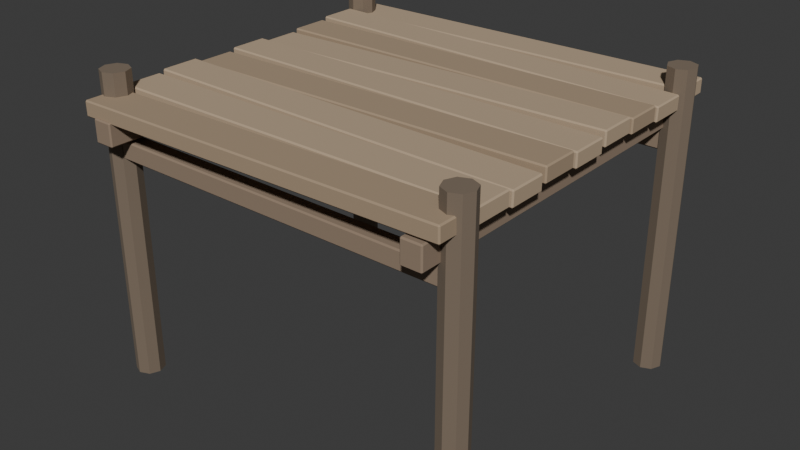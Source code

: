# Source: dock-square.blend  (saved by Blender 5.1.30; exported with 4.5.12 LTS)
import bpy
from mathutils import Matrix  # noqa: F401  (used for matrix-valued properties, if any)

bpy.ops.wm.read_factory_settings(use_empty=True)
scene = bpy.context.scene
scene.name = 'Scene'

# ---- collections
col_collection = bpy.data.collections.new('Collection'); scene.collection.children.link(col_collection)

# ---- materials (node trees are filled in below, after node groups)
mat_mat_dock_plank_dark = bpy.data.materials.new('mat_dock_plank_dark')
mat_mat_dock_plank_dark.diffuse_color = (0.392, 0.29, 0.192, 1.0)
mat_mat_dock_plank = bpy.data.materials.new('mat_dock_plank')
mat_mat_dock_plank.diffuse_color = (0.478, 0.361, 0.243, 1.0)
mat_mat_dock_beam = bpy.data.materials.new('mat_dock_beam')
mat_mat_dock_beam.diffuse_color = (0.29, 0.212, 0.149, 1.0)
mat_mat_dock_post = bpy.data.materials.new('mat_dock_post')
mat_mat_dock_post.diffuse_color = (0.2, 0.153, 0.11, 1.0)

# ---- material node trees
mat_mat_dock_plank_dark.use_nodes = True; mat_mat_dock_plank_dark.node_tree.nodes.clear()
_N = mat_mat_dock_plank_dark.node_tree.nodes; _L = mat_mat_dock_plank_dark.node_tree.links
n0 = _N.new('ShaderNodeBsdfPrincipled'); n0.name = 'Principled BSDF'; n0.location = (-200, 100)
n0.inputs[0].default_value = (0.392, 0.29, 0.192, 1.0)
n0.inputs[2].default_value = 1.0
n1 = _N.new('ShaderNodeOutputMaterial'); n1.name = 'Material Output'; n1.location = (200, 100)
_L.new(n0.outputs[0], n1.inputs[0])
n1.is_active_output = True
mat_mat_dock_plank.use_nodes = True; mat_mat_dock_plank.node_tree.nodes.clear()
_N = mat_mat_dock_plank.node_tree.nodes; _L = mat_mat_dock_plank.node_tree.links
n0 = _N.new('ShaderNodeBsdfPrincipled'); n0.name = 'Principled BSDF'; n0.location = (-200, 100)
n0.inputs[0].default_value = (0.478, 0.361, 0.243, 1.0)
n0.inputs[2].default_value = 1.0
n1 = _N.new('ShaderNodeOutputMaterial'); n1.name = 'Material Output'; n1.location = (200, 100)
_L.new(n0.outputs[0], n1.inputs[0])
n1.is_active_output = True
mat_mat_dock_beam.use_nodes = True; mat_mat_dock_beam.node_tree.nodes.clear()
_N = mat_mat_dock_beam.node_tree.nodes; _L = mat_mat_dock_beam.node_tree.links
n0 = _N.new('ShaderNodeBsdfPrincipled'); n0.name = 'Principled BSDF'; n0.location = (-200, 100)
n0.inputs[0].default_value = (0.29, 0.212, 0.149, 1.0)
n0.inputs[2].default_value = 1.0
n1 = _N.new('ShaderNodeOutputMaterial'); n1.name = 'Material Output'; n1.location = (200, 100)
_L.new(n0.outputs[0], n1.inputs[0])
n1.is_active_output = True
mat_mat_dock_post.use_nodes = True; mat_mat_dock_post.node_tree.nodes.clear()
_N = mat_mat_dock_post.node_tree.nodes; _L = mat_mat_dock_post.node_tree.links
n0 = _N.new('ShaderNodeBsdfPrincipled'); n0.name = 'Principled BSDF'; n0.location = (-200, 100)
n0.inputs[0].default_value = (0.2, 0.153, 0.11, 1.0)
n0.inputs[2].default_value = 1.0
n1 = _N.new('ShaderNodeOutputMaterial'); n1.name = 'Material Output'; n1.location = (200, 100)
_L.new(n0.outputs[0], n1.inputs[0])
n1.is_active_output = True

# ---- world
world_world = bpy.data.worlds.new('World'); scene.world = world_world
world_world.use_nodes = True; world_world.node_tree.nodes.clear()
_N = world_world.node_tree.nodes; _L = world_world.node_tree.links
n0 = _N.new('ShaderNodeOutputWorld'); n0.name = 'World Output'; n0.location = (200, 100)
n1 = _N.new('ShaderNodeBackground'); n1.name = 'Background'; n1.location = (-200, 100)
n1.inputs[0].default_value = (0.05088, 0.05088, 0.05088, 1.0)
_L.new(n1.outputs[0], n0.inputs[0])
n0.is_active_output = True
world_world.color = (0.05088, 0.05088, 0.05088)
world_world.sun_shadow_jitter_overblur = 0.0

# ---- meshes
me_cube = bpy.data.meshes.new('Cube')
me_cube.from_pydata([(-1.499, -0.1517, -0.08094), (-1.501, -0.1517, 0.03905), (-1.499, 0.1517, -0.08094), (-1.501, 0.1517, 0.03905), (1.501, -0.1517, -0.03905), (1.499, -0.1517, 0.08094), (1.501, 0.1517, -0.03905), (1.499, 0.1517, 0.08094)], [], [(0, 1, 3, 2), (2, 3, 7, 6), (6, 7, 5, 4), (4, 5, 1, 0), (2, 6, 4, 0), (7, 3, 1, 5)])
_uv = me_cube.uv_layers.new(name='UVMap')
_uv.uv.foreach_set('vector', [0.375, 0.0, 0.625, 0.0, 0.625, 0.25, 0.375, 0.25, 0.375, 0.25, 0.625, 0.25, 0.625, 0.5, 0.375, 0.5, 0.375, 0.5, 0.625, 0.5, 0.625, 0.75, 0.375, 0.75, 0.375, 0.75, 0.625, 0.75, 0.625, 1.0, 0.375, 1.0, 0.125, 0.5, 0.375, 0.5, 0.375, 0.75, 0.125, 0.75, 0.625, 0.5, 0.875, 0.5, 0.875, 0.75, 0.625, 0.75])
me_cube.materials.append(mat_mat_dock_plank_dark)
me_cube.update()
me_cube_001 = bpy.data.meshes.new('Cube.001')
me_cube_001.from_pydata([(-1.5, -0.1517, -0.06), (-1.5, -0.1517, 0.06), (-1.5, 0.1517, -0.06), (-1.5, 0.1517, 0.06), (1.5, -0.1517, -0.06), (1.5, -0.1517, 0.06), (1.5, 0.1517, -0.06), (1.5, 0.1517, 0.06)], [], [(0, 1, 3, 2), (2, 3, 7, 6), (6, 7, 5, 4), (4, 5, 1, 0), (2, 6, 4, 0), (7, 3, 1, 5)])
_uv = me_cube_001.uv_layers.new(name='UVMap')
_uv.uv.foreach_set('vector', [0.375, 0.0, 0.625, 0.0, 0.625, 0.25, 0.375, 0.25, 0.375, 0.25, 0.625, 0.25, 0.625, 0.5, 0.375, 0.5, 0.375, 0.5, 0.625, 0.5, 0.625, 0.75, 0.375, 0.75, 0.375, 0.75, 0.625, 0.75, 0.625, 1.0, 0.375, 1.0, 0.125, 0.5, 0.375, 0.5, 0.375, 0.75, 0.125, 0.75, 0.625, 0.5, 0.875, 0.5, 0.875, 0.75, 0.625, 0.75])
me_cube_001.materials.append(mat_mat_dock_plank)
me_cube_001.update()
me_cube_002 = bpy.data.meshes.new('Cube.002')
me_cube_002.from_pydata([(-1.501, -0.1517, -0.03905), (-1.499, -0.1517, 0.08094), (-1.501, 0.1517, -0.03905), (-1.499, 0.1517, 0.08094), (1.499, -0.1517, -0.08094), (1.501, -0.1517, 0.03905), (1.499, 0.1517, -0.08094), (1.501, 0.1517, 0.03905)], [], [(0, 1, 3, 2), (2, 3, 7, 6), (6, 7, 5, 4), (4, 5, 1, 0), (2, 6, 4, 0), (7, 3, 1, 5)])
_uv = me_cube_002.uv_layers.new(name='UVMap')
_uv.uv.foreach_set('vector', [0.375, 0.0, 0.625, 0.0, 0.625, 0.25, 0.375, 0.25, 0.375, 0.25, 0.625, 0.25, 0.625, 0.5, 0.375, 0.5, 0.375, 0.5, 0.625, 0.5, 0.625, 0.75, 0.375, 0.75, 0.375, 0.75, 0.625, 0.75, 0.625, 1.0, 0.375, 1.0, 0.125, 0.5, 0.375, 0.5, 0.375, 0.75, 0.125, 0.75, 0.625, 0.5, 0.875, 0.5, 0.875, 0.75, 0.625, 0.75])
me_cube_002.materials.append(mat_mat_dock_plank)
me_cube_002.update()
me_cube_003 = bpy.data.meshes.new('Cube.003')
me_cube_003.from_pydata([(-1.5, -0.1517, -0.07047), (-1.5, -0.1517, 0.04953), (-1.5, 0.1517, -0.07047), (-1.5, 0.1517, 0.04953), (1.5, -0.1517, -0.04953), (1.5, -0.1517, 0.07047), (1.5, 0.1517, -0.04953), (1.5, 0.1517, 0.07047)], [], [(0, 1, 3, 2), (2, 3, 7, 6), (6, 7, 5, 4), (4, 5, 1, 0), (2, 6, 4, 0), (7, 3, 1, 5)])
_uv = me_cube_003.uv_layers.new(name='UVMap')
_uv.uv.foreach_set('vector', [0.375, 0.0, 0.625, 0.0, 0.625, 0.25, 0.375, 0.25, 0.375, 0.25, 0.625, 0.25, 0.625, 0.5, 0.375, 0.5, 0.375, 0.5, 0.625, 0.5, 0.625, 0.75, 0.375, 0.75, 0.375, 0.75, 0.625, 0.75, 0.625, 1.0, 0.375, 1.0, 0.125, 0.5, 0.375, 0.5, 0.375, 0.75, 0.125, 0.75, 0.625, 0.5, 0.875, 0.5, 0.875, 0.75, 0.625, 0.75])
me_cube_003.materials.append(mat_mat_dock_plank_dark)
me_cube_003.update()
me_cube_004 = bpy.data.meshes.new('Cube.004')
me_cube_004.from_pydata([(-1.5, -0.1517, -0.04953), (-1.5, -0.1517, 0.07047), (-1.5, 0.1517, -0.04953), (-1.5, 0.1517, 0.07047), (1.5, -0.1517, -0.07047), (1.5, -0.1517, 0.04953), (1.5, 0.1517, -0.07047), (1.5, 0.1517, 0.04953)], [], [(0, 1, 3, 2), (2, 3, 7, 6), (6, 7, 5, 4), (4, 5, 1, 0), (2, 6, 4, 0), (7, 3, 1, 5)])
_uv = me_cube_004.uv_layers.new(name='UVMap')
_uv.uv.foreach_set('vector', [0.375, 0.0, 0.625, 0.0, 0.625, 0.25, 0.375, 0.25, 0.375, 0.25, 0.625, 0.25, 0.625, 0.5, 0.375, 0.5, 0.375, 0.5, 0.625, 0.5, 0.625, 0.75, 0.375, 0.75, 0.375, 0.75, 0.625, 0.75, 0.625, 1.0, 0.375, 1.0, 0.125, 0.5, 0.375, 0.5, 0.375, 0.75, 0.125, 0.75, 0.625, 0.5, 0.875, 0.5, 0.875, 0.75, 0.625, 0.75])
me_cube_004.materials.append(mat_mat_dock_plank)
me_cube_004.update()
me_cube_005 = bpy.data.meshes.new('Cube.005')
me_cube_005.from_pydata([(-1.499, -0.1517, -0.08094), (-1.501, -0.1517, 0.03905), (-1.499, 0.1517, -0.08094), (-1.501, 0.1517, 0.03905), (1.501, -0.1517, -0.03905), (1.499, -0.1517, 0.08094), (1.501, 0.1517, -0.03905), (1.499, 0.1517, 0.08094)], [], [(0, 1, 3, 2), (2, 3, 7, 6), (6, 7, 5, 4), (4, 5, 1, 0), (2, 6, 4, 0), (7, 3, 1, 5)])
_uv = me_cube_005.uv_layers.new(name='UVMap')
_uv.uv.foreach_set('vector', [0.375, 0.0, 0.625, 0.0, 0.625, 0.25, 0.375, 0.25, 0.375, 0.25, 0.625, 0.25, 0.625, 0.5, 0.375, 0.5, 0.375, 0.5, 0.625, 0.5, 0.625, 0.75, 0.375, 0.75, 0.375, 0.75, 0.625, 0.75, 0.625, 1.0, 0.375, 1.0, 0.125, 0.5, 0.375, 0.5, 0.375, 0.75, 0.125, 0.75, 0.625, 0.5, 0.875, 0.5, 0.875, 0.75, 0.625, 0.75])
me_cube_005.materials.append(mat_mat_dock_plank)
me_cube_005.update()
me_cube_006 = bpy.data.meshes.new('Cube.006')
me_cube_006.from_pydata([(-1.5, -0.1517, -0.06), (-1.5, -0.1517, 0.06), (-1.5, 0.1517, -0.06), (-1.5, 0.1517, 0.06), (1.5, -0.1517, -0.06), (1.5, -0.1517, 0.06), (1.5, 0.1517, -0.06), (1.5, 0.1517, 0.06)], [], [(0, 1, 3, 2), (2, 3, 7, 6), (6, 7, 5, 4), (4, 5, 1, 0), (2, 6, 4, 0), (7, 3, 1, 5)])
_uv = me_cube_006.uv_layers.new(name='UVMap')
_uv.uv.foreach_set('vector', [0.375, 0.0, 0.625, 0.0, 0.625, 0.25, 0.375, 0.25, 0.375, 0.25, 0.625, 0.25, 0.625, 0.5, 0.375, 0.5, 0.375, 0.5, 0.625, 0.5, 0.625, 0.75, 0.375, 0.75, 0.375, 0.75, 0.625, 0.75, 0.625, 1.0, 0.375, 1.0, 0.125, 0.5, 0.375, 0.5, 0.375, 0.75, 0.125, 0.75, 0.625, 0.5, 0.875, 0.5, 0.875, 0.75, 0.625, 0.75])
me_cube_006.materials.append(mat_mat_dock_plank_dark)
me_cube_006.update()
me_cube_007 = bpy.data.meshes.new('Cube.007')
me_cube_007.from_pydata([(-1.501, -0.1517, -0.03905), (-1.499, -0.1517, 0.08094), (-1.501, 0.1517, -0.03905), (-1.499, 0.1517, 0.08094), (1.499, -0.1517, -0.08094), (1.501, -0.1517, 0.03905), (1.499, 0.1517, -0.08094), (1.501, 0.1517, 0.03905)], [], [(0, 1, 3, 2), (2, 3, 7, 6), (6, 7, 5, 4), (4, 5, 1, 0), (2, 6, 4, 0), (7, 3, 1, 5)])
_uv = me_cube_007.uv_layers.new(name='UVMap')
_uv.uv.foreach_set('vector', [0.375, 0.0, 0.625, 0.0, 0.625, 0.25, 0.375, 0.25, 0.375, 0.25, 0.625, 0.25, 0.625, 0.5, 0.375, 0.5, 0.375, 0.5, 0.625, 0.5, 0.625, 0.75, 0.375, 0.75, 0.375, 0.75, 0.625, 0.75, 0.625, 1.0, 0.375, 1.0, 0.125, 0.5, 0.375, 0.5, 0.375, 0.75, 0.125, 0.75, 0.625, 0.5, 0.875, 0.5, 0.875, 0.75, 0.625, 0.75])
me_cube_007.materials.append(mat_mat_dock_plank)
me_cube_007.update()
me_cube_008 = bpy.data.meshes.new('Cube.008')
me_cube_008.from_pydata([(-1.5, -0.1517, -0.07047), (-1.5, -0.1517, 0.04953), (-1.5, 0.1517, -0.07047), (-1.5, 0.1517, 0.04953), (1.5, -0.1517, -0.04953), (1.5, -0.1517, 0.07047), (1.5, 0.1517, -0.04953), (1.5, 0.1517, 0.07047)], [], [(0, 1, 3, 2), (2, 3, 7, 6), (6, 7, 5, 4), (4, 5, 1, 0), (2, 6, 4, 0), (7, 3, 1, 5)])
_uv = me_cube_008.uv_layers.new(name='UVMap')
_uv.uv.foreach_set('vector', [0.375, 0.0, 0.625, 0.0, 0.625, 0.25, 0.375, 0.25, 0.375, 0.25, 0.625, 0.25, 0.625, 0.5, 0.375, 0.5, 0.375, 0.5, 0.625, 0.5, 0.625, 0.75, 0.375, 0.75, 0.375, 0.75, 0.625, 0.75, 0.625, 1.0, 0.375, 1.0, 0.125, 0.5, 0.375, 0.5, 0.375, 0.75, 0.125, 0.75, 0.625, 0.5, 0.875, 0.5, 0.875, 0.75, 0.625, 0.75])
me_cube_008.materials.append(mat_mat_dock_plank)
me_cube_008.update()
me_cube_009 = bpy.data.meshes.new('Cube.009')
me_cube_009.from_pydata([(-0.08, -1.5, -0.09), (-0.08, -1.5, 0.09), (-0.08, 1.5, -0.09), (-0.08, 1.5, 0.09), (0.08, -1.5, -0.09), (0.08, -1.5, 0.09), (0.08, 1.5, -0.09), (0.08, 1.5, 0.09)], [], [(0, 1, 3, 2), (2, 3, 7, 6), (6, 7, 5, 4), (4, 5, 1, 0), (2, 6, 4, 0), (7, 3, 1, 5)])
_uv = me_cube_009.uv_layers.new(name='UVMap')
_uv.uv.foreach_set('vector', [0.375, 0.0, 0.625, 0.0, 0.625, 0.25, 0.375, 0.25, 0.375, 0.25, 0.625, 0.25, 0.625, 0.5, 0.375, 0.5, 0.375, 0.5, 0.625, 0.5, 0.625, 0.75, 0.375, 0.75, 0.375, 0.75, 0.625, 0.75, 0.625, 1.0, 0.375, 1.0, 0.125, 0.5, 0.375, 0.5, 0.375, 0.75, 0.125, 0.75, 0.625, 0.5, 0.875, 0.5, 0.875, 0.75, 0.625, 0.75])
me_cube_009.materials.append(mat_mat_dock_beam)
me_cube_009.update()
me_cube_010 = bpy.data.meshes.new('Cube.010')
me_cube_010.from_pydata([(-0.08, -1.5, -0.09), (-0.08, -1.5, 0.09), (-0.08, 1.5, -0.09), (-0.08, 1.5, 0.09), (0.08, -1.5, -0.09), (0.08, -1.5, 0.09), (0.08, 1.5, -0.09), (0.08, 1.5, 0.09)], [], [(0, 1, 3, 2), (2, 3, 7, 6), (6, 7, 5, 4), (4, 5, 1, 0), (2, 6, 4, 0), (7, 3, 1, 5)])
_uv = me_cube_010.uv_layers.new(name='UVMap')
_uv.uv.foreach_set('vector', [0.375, 0.0, 0.625, 0.0, 0.625, 0.25, 0.375, 0.25, 0.375, 0.25, 0.625, 0.25, 0.625, 0.5, 0.375, 0.5, 0.375, 0.5, 0.625, 0.5, 0.625, 0.75, 0.375, 0.75, 0.375, 0.75, 0.625, 0.75, 0.625, 1.0, 0.375, 1.0, 0.125, 0.5, 0.375, 0.5, 0.375, 0.75, 0.125, 0.75, 0.625, 0.5, 0.875, 0.5, 0.875, 0.75, 0.625, 0.75])
me_cube_010.materials.append(mat_mat_dock_beam)
me_cube_010.update()
me_cylinder = bpy.data.meshes.new('Cylinder')
me_cylinder.from_pydata([(0.0, 0.11, -1.2), (0.0, 0.11, 1.2), (0.07778, 0.07778, -1.2), (0.07778, 0.07778, 1.2), (0.11, 0.0, -1.2), (0.11, 0.0, 1.2), (0.07778, -0.07778, -1.2), (0.07778, -0.07778, 1.2), (0.0, -0.11, -1.2), (0.0, -0.11, 1.2), (-0.07778, -0.07778, -1.2), (-0.07778, -0.07778, 1.2), (-0.11, 0.0, -1.2), (-0.11, 0.0, 1.2), (-0.07778, 0.07778, -1.2), (-0.07778, 0.07778, 1.2)], [], [(0, 1, 3, 2), (2, 3, 5, 4), (4, 5, 7, 6), (6, 7, 9, 8), (8, 9, 11, 10), (10, 11, 13, 12), (3, 1, 15, 13, 11, 9, 7, 5), (12, 13, 15, 14), (14, 15, 1, 0), (0, 2, 4, 6, 8, 10, 12, 14)])
_uv = me_cylinder.uv_layers.new(name='UVMap')
_uv.uv.foreach_set('vector', [1.0, 0.5, 1.0, 1.0, 0.875, 1.0, 0.875, 0.5, 0.875, 0.5, 0.875, 1.0, 0.75, 1.0, 0.75, 0.5, 0.75, 0.5, 0.75, 1.0, 0.625, 1.0, 0.625, 0.5, 0.625, 0.5, 0.625, 1.0, 0.5, 1.0, 0.5, 0.5, 0.5, 0.5, 0.5, 1.0, 0.375, 1.0, 0.375, 0.5, 0.375, 0.5, 0.375, 1.0, 0.25, 1.0, 0.25, 0.5, 0.4197, 0.4197, 0.25, 0.49, 0.08029, 0.4197, 0.01, 0.25, 0.08029, 0.08029, 0.25, 0.01, 0.4197, 0.08029, 0.49, 0.25, 0.25, 0.5, 0.25, 1.0, 0.125, 1.0, 0.125, 0.5, 0.125, 0.5, 0.125, 1.0, 0.0, 1.0, 0.0, 0.5, 0.75, 0.49, 0.9197, 0.4197, 0.99, 0.25, 0.9197, 0.08029, 0.75, 0.01, 0.5803, 0.08029, 0.51, 0.25, 0.5803, 0.4197])
me_cylinder.materials.append(mat_mat_dock_post)
me_cylinder.update()
me_cylinder_001 = bpy.data.meshes.new('Cylinder.001')
me_cylinder_001.from_pydata([(0.0, 0.11, -1.2), (0.0, 0.11, 1.2), (0.07778, 0.07778, -1.2), (0.07778, 0.07778, 1.2), (0.11, 0.0, -1.2), (0.11, 0.0, 1.2), (0.07778, -0.07778, -1.2), (0.07778, -0.07778, 1.2), (0.0, -0.11, -1.2), (0.0, -0.11, 1.2), (-0.07778, -0.07778, -1.2), (-0.07778, -0.07778, 1.2), (-0.11, 0.0, -1.2), (-0.11, 0.0, 1.2), (-0.07778, 0.07778, -1.2), (-0.07778, 0.07778, 1.2)], [], [(0, 1, 3, 2), (2, 3, 5, 4), (4, 5, 7, 6), (6, 7, 9, 8), (8, 9, 11, 10), (10, 11, 13, 12), (3, 1, 15, 13, 11, 9, 7, 5), (12, 13, 15, 14), (14, 15, 1, 0), (0, 2, 4, 6, 8, 10, 12, 14)])
_uv = me_cylinder_001.uv_layers.new(name='UVMap')
_uv.uv.foreach_set('vector', [1.0, 0.5, 1.0, 1.0, 0.875, 1.0, 0.875, 0.5, 0.875, 0.5, 0.875, 1.0, 0.75, 1.0, 0.75, 0.5, 0.75, 0.5, 0.75, 1.0, 0.625, 1.0, 0.625, 0.5, 0.625, 0.5, 0.625, 1.0, 0.5, 1.0, 0.5, 0.5, 0.5, 0.5, 0.5, 1.0, 0.375, 1.0, 0.375, 0.5, 0.375, 0.5, 0.375, 1.0, 0.25, 1.0, 0.25, 0.5, 0.4197, 0.4197, 0.25, 0.49, 0.08029, 0.4197, 0.01, 0.25, 0.08029, 0.08029, 0.25, 0.01, 0.4197, 0.08029, 0.49, 0.25, 0.25, 0.5, 0.25, 1.0, 0.125, 1.0, 0.125, 0.5, 0.125, 0.5, 0.125, 1.0, 0.0, 1.0, 0.0, 0.5, 0.75, 0.49, 0.9197, 0.4197, 0.99, 0.25, 0.9197, 0.08029, 0.75, 0.01, 0.5803, 0.08029, 0.51, 0.25, 0.5803, 0.4197])
me_cylinder_001.materials.append(mat_mat_dock_post)
me_cylinder_001.update()
me_cube_011 = bpy.data.meshes.new('Cube.011')
me_cube_011.from_pydata([(-1.5, -0.07, -0.07), (-1.5, -0.07, 0.07), (-1.5, 0.07, -0.07), (-1.5, 0.07, 0.07), (1.5, -0.07, -0.07), (1.5, -0.07, 0.07), (1.5, 0.07, -0.07), (1.5, 0.07, 0.07)], [], [(0, 1, 3, 2), (2, 3, 7, 6), (6, 7, 5, 4), (4, 5, 1, 0), (2, 6, 4, 0), (7, 3, 1, 5)])
_uv = me_cube_011.uv_layers.new(name='UVMap')
_uv.uv.foreach_set('vector', [0.375, 0.0, 0.625, 0.0, 0.625, 0.25, 0.375, 0.25, 0.375, 0.25, 0.625, 0.25, 0.625, 0.5, 0.375, 0.5, 0.375, 0.5, 0.625, 0.5, 0.625, 0.75, 0.375, 0.75, 0.375, 0.75, 0.625, 0.75, 0.625, 1.0, 0.375, 1.0, 0.125, 0.5, 0.375, 0.5, 0.375, 0.75, 0.125, 0.75, 0.625, 0.5, 0.875, 0.5, 0.875, 0.75, 0.625, 0.75])
me_cube_011.materials.append(mat_mat_dock_beam)
me_cube_011.update()
me_cylinder_002 = bpy.data.meshes.new('Cylinder.002')
me_cylinder_002.from_pydata([(0.0, 0.11, -1.2), (0.0, 0.11, 1.2), (0.07778, 0.07778, -1.2), (0.07778, 0.07778, 1.2), (0.11, 0.0, -1.2), (0.11, 0.0, 1.2), (0.07778, -0.07778, -1.2), (0.07778, -0.07778, 1.2), (0.0, -0.11, -1.2), (0.0, -0.11, 1.2), (-0.07778, -0.07778, -1.2), (-0.07778, -0.07778, 1.2), (-0.11, 0.0, -1.2), (-0.11, 0.0, 1.2), (-0.07778, 0.07778, -1.2), (-0.07778, 0.07778, 1.2)], [], [(0, 1, 3, 2), (2, 3, 5, 4), (4, 5, 7, 6), (6, 7, 9, 8), (8, 9, 11, 10), (10, 11, 13, 12), (3, 1, 15, 13, 11, 9, 7, 5), (12, 13, 15, 14), (14, 15, 1, 0), (0, 2, 4, 6, 8, 10, 12, 14)])
_uv = me_cylinder_002.uv_layers.new(name='UVMap')
_uv.uv.foreach_set('vector', [1.0, 0.5, 1.0, 1.0, 0.875, 1.0, 0.875, 0.5, 0.875, 0.5, 0.875, 1.0, 0.75, 1.0, 0.75, 0.5, 0.75, 0.5, 0.75, 1.0, 0.625, 1.0, 0.625, 0.5, 0.625, 0.5, 0.625, 1.0, 0.5, 1.0, 0.5, 0.5, 0.5, 0.5, 0.5, 1.0, 0.375, 1.0, 0.375, 0.5, 0.375, 0.5, 0.375, 1.0, 0.25, 1.0, 0.25, 0.5, 0.4197, 0.4197, 0.25, 0.49, 0.08029, 0.4197, 0.01, 0.25, 0.08029, 0.08029, 0.25, 0.01, 0.4197, 0.08029, 0.49, 0.25, 0.25, 0.5, 0.25, 1.0, 0.125, 1.0, 0.125, 0.5, 0.125, 0.5, 0.125, 1.0, 0.0, 1.0, 0.0, 0.5, 0.75, 0.49, 0.9197, 0.4197, 0.99, 0.25, 0.9197, 0.08029, 0.75, 0.01, 0.5803, 0.08029, 0.51, 0.25, 0.5803, 0.4197])
me_cylinder_002.materials.append(mat_mat_dock_post)
me_cylinder_002.update()
me_cylinder_003 = bpy.data.meshes.new('Cylinder.003')
me_cylinder_003.from_pydata([(0.0, 0.11, -1.2), (0.0, 0.11, 1.2), (0.07778, 0.07778, -1.2), (0.07778, 0.07778, 1.2), (0.11, 0.0, -1.2), (0.11, 0.0, 1.2), (0.07778, -0.07778, -1.2), (0.07778, -0.07778, 1.2), (0.0, -0.11, -1.2), (0.0, -0.11, 1.2), (-0.07778, -0.07778, -1.2), (-0.07778, -0.07778, 1.2), (-0.11, 0.0, -1.2), (-0.11, 0.0, 1.2), (-0.07778, 0.07778, -1.2), (-0.07778, 0.07778, 1.2)], [], [(0, 1, 3, 2), (2, 3, 5, 4), (4, 5, 7, 6), (6, 7, 9, 8), (8, 9, 11, 10), (10, 11, 13, 12), (3, 1, 15, 13, 11, 9, 7, 5), (12, 13, 15, 14), (14, 15, 1, 0), (0, 2, 4, 6, 8, 10, 12, 14)])
_uv = me_cylinder_003.uv_layers.new(name='UVMap')
_uv.uv.foreach_set('vector', [1.0, 0.5, 1.0, 1.0, 0.875, 1.0, 0.875, 0.5, 0.875, 0.5, 0.875, 1.0, 0.75, 1.0, 0.75, 0.5, 0.75, 0.5, 0.75, 1.0, 0.625, 1.0, 0.625, 0.5, 0.625, 0.5, 0.625, 1.0, 0.5, 1.0, 0.5, 0.5, 0.5, 0.5, 0.5, 1.0, 0.375, 1.0, 0.375, 0.5, 0.375, 0.5, 0.375, 1.0, 0.25, 1.0, 0.25, 0.5, 0.4197, 0.4197, 0.25, 0.49, 0.08029, 0.4197, 0.01, 0.25, 0.08029, 0.08029, 0.25, 0.01, 0.4197, 0.08029, 0.49, 0.25, 0.25, 0.5, 0.25, 1.0, 0.125, 1.0, 0.125, 0.5, 0.125, 0.5, 0.125, 1.0, 0.0, 1.0, 0.0, 0.5, 0.75, 0.49, 0.9197, 0.4197, 0.99, 0.25, 0.9197, 0.08029, 0.75, 0.01, 0.5803, 0.08029, 0.51, 0.25, 0.5803, 0.4197])
me_cylinder_003.materials.append(mat_mat_dock_post)
me_cylinder_003.update()
me_cube_012 = bpy.data.meshes.new('Cube.012')
me_cube_012.from_pydata([(-1.5, -0.07, -0.07), (-1.5, -0.07, 0.07), (-1.5, 0.07, -0.07), (-1.5, 0.07, 0.07), (1.5, -0.07, -0.07), (1.5, -0.07, 0.07), (1.5, 0.07, -0.07), (1.5, 0.07, 0.07)], [], [(0, 1, 3, 2), (2, 3, 7, 6), (6, 7, 5, 4), (4, 5, 1, 0), (2, 6, 4, 0), (7, 3, 1, 5)])
_uv = me_cube_012.uv_layers.new(name='UVMap')
_uv.uv.foreach_set('vector', [0.375, 0.0, 0.625, 0.0, 0.625, 0.25, 0.375, 0.25, 0.375, 0.25, 0.625, 0.25, 0.625, 0.5, 0.375, 0.5, 0.375, 0.5, 0.625, 0.5, 0.625, 0.75, 0.375, 0.75, 0.375, 0.75, 0.625, 0.75, 0.625, 1.0, 0.375, 1.0, 0.125, 0.5, 0.375, 0.5, 0.375, 0.75, 0.125, 0.75, 0.625, 0.5, 0.875, 0.5, 0.875, 0.75, 0.625, 0.75])
me_cube_012.materials.append(mat_mat_dock_beam)
me_cube_012.update()

# ---- objects
ob_dock_plank_00 = bpy.data.objects.new('dock_plank_00', me_cube)
ob_dock_plank_01 = bpy.data.objects.new('dock_plank_01', me_cube_001)
ob_dock_plank_02 = bpy.data.objects.new('dock_plank_02', me_cube_002)
ob_dock_plank_03 = bpy.data.objects.new('dock_plank_03', me_cube_003)
ob_dock_plank_04 = bpy.data.objects.new('dock_plank_04', me_cube_004)
ob_dock_plank_05 = bpy.data.objects.new('dock_plank_05', me_cube_005)
ob_dock_plank_06 = bpy.data.objects.new('dock_plank_06', me_cube_006)
ob_dock_plank_07 = bpy.data.objects.new('dock_plank_07', me_cube_007)
ob_dock_plank_08 = bpy.data.objects.new('dock_plank_08', me_cube_008)
ob_dock_stringer__1 = bpy.data.objects.new('dock_stringer_-1', me_cube_009)
ob_dock_stringer_1 = bpy.data.objects.new('dock_stringer_1', me_cube_010)
ob_dock_post_0__1 = bpy.data.objects.new('dock_post_0_-1', me_cylinder)
ob_dock_post_0_1 = bpy.data.objects.new('dock_post_0_1', me_cylinder_001)
ob_dock_crossbeam_0 = bpy.data.objects.new('dock_crossbeam_0', me_cube_011)
ob_dock_post_1__1 = bpy.data.objects.new('dock_post_1_-1', me_cylinder_002)
ob_dock_post_1_1 = bpy.data.objects.new('dock_post_1_1', me_cylinder_003)
ob_dock_crossbeam_1 = bpy.data.objects.new('dock_crossbeam_1', me_cube_012)

# ---- transforms, parenting, visibility, modifiers, constraints
ob_dock_plank_00.location = (0.0, -1.333, -0.06)
_m = ob_dock_plank_00.modifiers.new('bevel', 'BEVEL')
_m.width = 0.01
_m.width_pct = 0.01
ob_dock_plank_01.location = (0.0, -1.0, -0.06)
_m = ob_dock_plank_01.modifiers.new('bevel', 'BEVEL')
_m.width = 0.01
_m.width_pct = 0.01
ob_dock_plank_02.location = (0.0, -0.6667, -0.06)
_m = ob_dock_plank_02.modifiers.new('bevel', 'BEVEL')
_m.width = 0.01
_m.width_pct = 0.01
ob_dock_plank_03.location = (0.0, -0.3333, -0.06)
_m = ob_dock_plank_03.modifiers.new('bevel', 'BEVEL')
_m.width = 0.01
_m.width_pct = 0.01
ob_dock_plank_04.location = (0.0, 0.0, -0.06)
_m = ob_dock_plank_04.modifiers.new('bevel', 'BEVEL')
_m.width = 0.01
_m.width_pct = 0.01
ob_dock_plank_05.location = (0.0, 0.3333, -0.06)
_m = ob_dock_plank_05.modifiers.new('bevel', 'BEVEL')
_m.width = 0.01
_m.width_pct = 0.01
ob_dock_plank_06.location = (0.0, 0.6667, -0.06)
_m = ob_dock_plank_06.modifiers.new('bevel', 'BEVEL')
_m.width = 0.01
_m.width_pct = 0.01
ob_dock_plank_07.location = (0.0, 1.0, -0.06)
_m = ob_dock_plank_07.modifiers.new('bevel', 'BEVEL')
_m.width = 0.01
_m.width_pct = 0.01
ob_dock_plank_08.location = (0.0, 1.333, -0.06)
_m = ob_dock_plank_08.modifiers.new('bevel', 'BEVEL')
_m.width = 0.01
_m.width_pct = 0.01
ob_dock_stringer__1.location = (-1.32, 0.0, -0.21)
_m = ob_dock_stringer__1.modifiers.new('bevel', 'BEVEL')
_m.width = 0.01
_m.width_pct = 0.01
ob_dock_stringer_1.location = (1.32, 0.0, -0.21)
_m = ob_dock_stringer_1.modifiers.new('bevel', 'BEVEL')
_m.width = 0.01
_m.width_pct = 0.01
ob_dock_post_0__1.location = (-1.45, -1.25, -1.05)
ob_dock_post_0_1.location = (1.45, -1.25, -1.05)
ob_dock_crossbeam_0.location = (0.0, -1.25, -0.4)
_m = ob_dock_crossbeam_0.modifiers.new('bevel', 'BEVEL')
_m.width = 0.01
_m.width_pct = 0.01
ob_dock_post_1__1.location = (-1.45, 1.25, -1.05)
ob_dock_post_1_1.location = (1.45, 1.25, -1.05)
ob_dock_crossbeam_1.location = (0.0, 1.25, -0.4)
_m = ob_dock_crossbeam_1.modifiers.new('bevel', 'BEVEL')
_m.width = 0.01
_m.width_pct = 0.01

# ---- collection membership
col_collection.objects.link(ob_dock_plank_00)
col_collection.objects.link(ob_dock_plank_01)
col_collection.objects.link(ob_dock_plank_02)
col_collection.objects.link(ob_dock_plank_03)
col_collection.objects.link(ob_dock_plank_04)
col_collection.objects.link(ob_dock_plank_05)
col_collection.objects.link(ob_dock_plank_06)
col_collection.objects.link(ob_dock_plank_07)
col_collection.objects.link(ob_dock_plank_08)
col_collection.objects.link(ob_dock_stringer__1)
col_collection.objects.link(ob_dock_stringer_1)
col_collection.objects.link(ob_dock_post_0__1)
col_collection.objects.link(ob_dock_post_0_1)
col_collection.objects.link(ob_dock_crossbeam_0)
col_collection.objects.link(ob_dock_post_1__1)
col_collection.objects.link(ob_dock_post_1_1)
col_collection.objects.link(ob_dock_crossbeam_1)

# ---- scene / render settings (as saved in the file)
scene.frame_start = 1; scene.frame_end = 250; scene.frame_set(1)
scene.render.engine = 'BLENDER_EEVEE_NEXT'
scene.render.bake_bias = 0.0
scene.render.bake_samples = 0
scene.cycles.sampling_pattern = 'TABULATED_SOBOL'
scene.eevee.use_volume_custom_range = False
bpy.context.view_layer.update()

# ---- added for rendering (the .blend has no active camera and no usable light): camera, sun
cam_auto = bpy.data.cameras.new('AutoCamera')
cam_auto.lens = 50.0
cam_auto.sensor_width = 36.0
cam_auto.clip_end = 1000.0
ob_auto_camera = bpy.data.objects.new('AutoCamera', cam_auto)
scene.collection.objects.link(ob_auto_camera)
ob_auto_camera.location = (4.5791, -5.49493, 2.61328)
ob_auto_camera.rotation_euler = (1.09748, -7.21219e-08, 0.694738)
scene.camera = ob_auto_camera
light_auto_sun = bpy.data.lights.new('AutoSun', 'SUN')
light_auto_sun.energy = 3.0
light_auto_sun.angle = 0.0523599
ob_auto_sun = bpy.data.objects.new('AutoSun', light_auto_sun)
scene.collection.objects.link(ob_auto_sun)
ob_auto_sun.rotation_euler = (0.872665, 0.174533, 0.523599)
bpy.context.view_layer.update()
